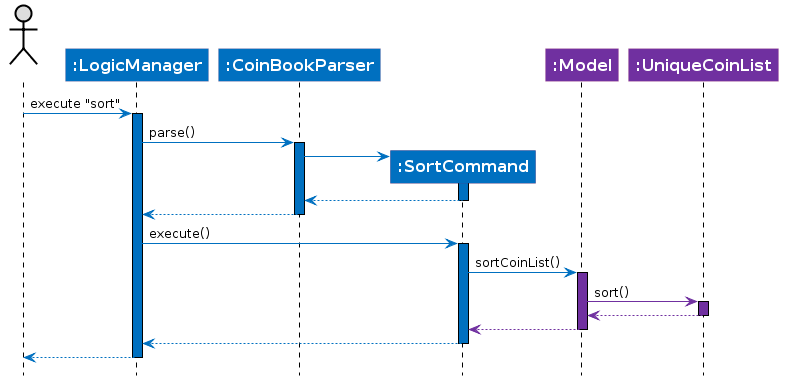

The diagram above was rendered by PlantUML. Its source (embedded in the PNG):
@startuml
hide footbox

skinparam belowForResponse true
skinparam shadowing false
skinparam sequence {
  ActorBackgroundColor #DDDDDD
  ActorBorderColor black
  ParticipantFontColor white
  ParticipantFontSize 16
  ParticipantFontStyle bold
  ParticipantBorderThickness 0
  LifeLineBorderColor black
  defaultFontName Calibri
}

actor " " as A
participant ":LogicManager" as U #0070C0
participant ":CoinBookParser" as L #0070C0
participant ":SortCommand" as M #0070C0
participant ":Model" as E #7030A0
participant ":UniqueCoinList" as C #7030A0

A -[#0070C0]> U : execute "sort"
activate U #0070C0

U -[#0070C0]> L : parse()
activate L #0070C0

create M
L -[#0070C0]> M 
activate M #0070C0
L <-[#0070C0]- M
deactivate M #0070C0
U <-[#0070C0]- L
deactivate L #0070C0


U -[#0070C0]> M : execute()
activate M #0070C0

M -[#0070C0]> E : sortCoinList()
activate E #7030A0

E -[#7030A0]> C : sort()
activate C #7030A0
E <-[#7030A0]- C
deactivate C
M <-[#7030A0]- E


deactivate E
U <-[#0070C0]- M
deactivate M
deactivate L
A <-[#0070C0]- U
deactivate U
@enduml